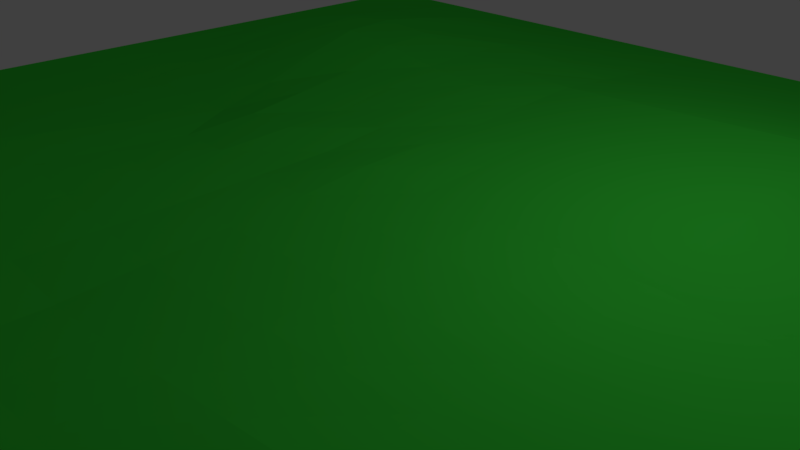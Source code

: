 # Source: bumpy1.blend  (saved by Blender 2.79.0; exported with 4.5.12 LTS)
import bpy
from mathutils import Matrix  # noqa: F401  (used for matrix-valued properties, if any)

bpy.ops.wm.read_factory_settings(use_empty=True)
scene = bpy.context.scene
scene.name = 'Scene'

# ---- collections
col_collection_1 = bpy.data.collections.new('Collection 1'); scene.collection.children.link(col_collection_1)

# ---- materials (node trees are filled in below, after node groups)
mat_material = bpy.data.materials.new('Material')
mat_material.alpha_threshold = 0.0
mat_material.use_transparent_shadow = False
mat_material.roughness = 0.5
mat_material.line_color = (0.0, 0.0, 0.0, 1.0)
mat_material_001 = bpy.data.materials.new('Material.001')
mat_material_001.alpha_threshold = 0.0
mat_material_001.use_transparent_shadow = False
mat_material_001.diffuse_color = (0.04898, 0.8, 0.05243, 1.0)
mat_material_001.specular_color = (0.1256, 1.0, 0.0)
mat_material_001.roughness = 0.5
mat_material_002 = bpy.data.materials.new('Material.002')
mat_material_002.alpha_threshold = 0.0
mat_material_002.use_transparent_shadow = False
mat_material_002.diffuse_color = (0.8, 0.4525, 0.2741, 1.0)
mat_material_002.roughness = 0.5

# ---- material node trees

# ---- world
world_world = bpy.data.worlds.new('World'); scene.world = world_world
world_world.color = (0.05088, 0.05088, 0.05088)
world_world.use_sun_shadow = False
world_world.sun_shadow_jitter_overblur = 0.0
world_world.cycles.sampling_method = 'MANUAL'

# ---- cameras
cam_camera = bpy.data.cameras.new('Camera')
cam_camera.clip_end = 100.0
cam_camera.lens = 35.0
cam_camera.sensor_width = 32.0
cam_camera.sensor_height = 18.0
cam_camera.ortho_scale = 7.314
cam_camera.dof.focus_distance = 0.0
cam_camera.dof.aperture_fstop = 128.0

# ---- lights
light_lamp = bpy.data.lights.new('Lamp', 'POINT')
light_lamp.transmission_factor = 0.0
light_lamp.cutoff_distance = 30.0
light_lamp.energy = 100.0
light_lamp.shadow_buffer_clip_start = 1.001
light_lamp.shadow_soft_size = 0.1
light_lamp.shadow_maximum_resolution = 0.006
light_lamp.use_absolute_resolution = True

# ---- meshes
me_cube = bpy.data.meshes.new('Cube')
me_cube.from_pydata([(1.0, 1.0, -1.0), (1.0, -1.0, -1.0), (-1.0, -1.0, -1.0), (-1.0, 1.0, -1.0), (1.0, 1.0, 1.0), (1.0, -1.0, 1.0), (-1.0, -1.0, 1.0), (-1.0, 1.0, 1.0), (1.0, -5.364e-07, 1.0), (2.384e-07, 1.0, 1.0), (-5.364e-07, -1.0, 1.0), (-1.0, 1.788e-07, 1.0), (-1.49e-07, -1.788e-07, 1.463), (1.0, -0.5, 1.0), (-0.5, 1.0, 1.0), (-0.5, -1.0, 1.0), (-1.0, 0.5, 1.0), (1.0, 0.5, 1.0), (0.5, 1.0, 1.0), (0.5, -1.0, 1.0), (-1.0, -0.5, 1.0), (-3.427e-07, -0.5, 0.8472), (4.47e-08, 0.5, 1.698), (0.5, -3.576e-07, 1.434), (-0.4422, 0.02686, 1.02), (-0.5, 0.5, 2.345), (0.5, 0.5, 2.002), (0.5, -0.5, 1.918), (-0.5, -0.5, 1.629), (1.0, -0.75, 1.0), (-0.75, 1.0, 1.0), (-0.75, -1.0, 1.0), (-1.0, 0.75, 1.0), (1.0, 0.25, 1.0), (0.25, 1.0, 1.0), (0.25, -1.0, 1.0), (-1.0, -0.25, 1.0), (-4.396e-07, -0.75, 0.8841), (-5.215e-08, 0.25, 1.518), (0.75, -4.47e-07, 1.217), (-0.2211, 0.01343, 1.441), (1.0, -0.25, 1.0), (-0.25, 1.0, 1.0), (-0.25, -1.0, 1.0), (-1.0, 0.25, 1.0), (1.0, 0.75, 1.0), (0.75, 1.0, 1.0), (0.75, -1.0, 1.0), (-1.0, -0.75, 1.0), (-2.459e-07, -0.25, 1.151), (1.416e-07, 0.75, 1.349), (0.25, -2.682e-07, 1.387), (-0.7211, 0.01343, 1.01), (-0.4711, 0.2634, 1.937), (-0.5, 0.75, 1.798), (-0.25, 0.5, 1.937), (-0.75, 0.5, 1.798), (0.5, 0.25, 1.718), (0.5, 0.75, 1.501), (0.75, 0.5, 1.501), (0.25, 0.5, 1.85), (0.5, -0.75, 1.459), (0.5, -0.25, 1.676), (0.75, -0.5, 1.459), (0.25, -0.5, 1.343), (-0.5, -0.75, 1.368), (-0.4711, -0.2366, 1.378), (-0.25, -0.5, 1.252), (-0.75, -0.5, 1.368), (-0.7355, -0.2433, 1.189), (-0.2355, -0.2433, 1.272), (-0.25, -0.75, 1.126), (0.25, -0.25, 1.365), (0.75, -0.25, 1.338), (0.75, -0.75, 1.229), (0.25, 0.75, 1.425), (0.75, 0.75, 1.251), (0.75, 0.25, 1.359), (-0.75, 0.75, 1.399), (-0.25, 0.75, 1.573), (-0.2355, 0.2567, 1.663), (-0.7355, 0.2567, 1.404), (0.25, 0.25, 1.618), (0.25, -0.75, 1.171), (-0.75, -0.75, 1.184), (1.0, -0.875, 1.0), (-0.875, 1.0, 1.0), (-0.875, -1.0, 1.0), (-1.0, 0.875, 1.0), (1.0, 0.125, 1.0), (0.125, 1.0, 1.0), (0.125, -1.0, 1.0), (-1.0, -0.125, 1.0), (-4.88e-07, -0.875, 0.942), (-1.006e-07, 0.125, 1.49), (0.875, -4.917e-07, 1.109), (-0.1105, 0.006716, 1.259), (1.0, -0.375, 1.0), (-0.375, 1.0, 1.0), (-0.375, -1.0, 1.0), (-1.0, 0.375, 1.0), (1.0, 0.625, 1.0), (0.625, 1.0, 1.0), (0.625, -1.0, 1.0), (-1.0, -0.625, 1.0), (-2.943e-07, -0.375, 0.999), (9.313e-08, 0.625, 1.523), (0.375, -3.129e-07, 1.41), (-0.5816, 0.02015, 1.015), (-0.4566, 0.1451, 1.414), (-0.5, 0.625, 2.103), (-0.125, 0.5, 1.772), (-0.625, 0.5, 2.14), (0.5, 0.125, 1.576), (0.5, 0.625, 1.752), (0.875, 0.5, 1.251), (0.375, 0.5, 1.926), (0.5, -0.875, 1.229), (0.5, -0.375, 1.797), (0.875, -0.5, 1.229), (0.375, -0.5, 1.63), (-0.5, -0.875, 1.184), (-0.4855, -0.3683, 1.557), (-0.125, -0.5, 1.01), (-0.625, -0.5, 1.552), (1.0, -0.625, 1.0), (-0.625, 1.0, 1.0), (-0.625, -1.0, 1.0), (-1.0, 0.625, 1.0), (1.0, 0.375, 1.0), (0.375, 1.0, 1.0), (0.375, -1.0, 1.0), (-1.0, -0.375, 1.0), (-3.912e-07, -0.625, 0.8261), (-3.725e-09, 0.375, 1.608), (0.625, -4.023e-07, 1.326), (-0.3316, 0.02015, 1.373), (1.0, -0.125, 1.0), (-0.125, 1.0, 1.0), (-0.125, -1.0, 1.0), (-1.0, 0.125, 1.0), (1.0, 0.875, 1.0), (0.875, 1.0, 1.0), (0.875, -1.0, 1.0), (-1.0, -0.875, 1.0), (-1.974e-07, -0.125, 1.276), (1.9e-07, 0.875, 1.174), (0.125, -2.235e-07, 1.363), (-0.8605, 0.006716, 1.005), (-0.4855, 0.3817, 2.347), (-0.5, 0.875, 1.399), (-0.375, 0.5, 2.229), (-0.875, 0.5, 1.399), (0.5, 0.375, 1.86), (0.5, 0.875, 1.251), (0.625, 0.5, 1.752), (0.125, 0.5, 1.774), (0.5, -0.625, 1.688), (0.5, -0.125, 1.555), (0.625, -0.5, 1.688), (0.125, -0.5, 1.056), (-0.5, -0.625, 1.552), (-0.4566, -0.1049, 1.199), (-0.375, -0.5, 1.494), (-0.875, -0.5, 1.184), (-0.7428, -0.3716, 1.279), (-0.7283, -0.1149, 1.1), (-0.6033, -0.2399, 1.284), (-0.8678, -0.2466, 1.095), (-0.2428, -0.3716, 1.234), (-0.2283, -0.1149, 1.296), (-0.1178, -0.2466, 1.135), (-0.3533, -0.2399, 1.297), (-0.25, -0.875, 1.063), (-0.25, -0.625, 1.189), (-0.125, -0.75, 1.005), (-0.375, -0.75, 1.247), (0.25, -0.375, 1.354), (0.25, -0.125, 1.376), (0.375, -0.25, 1.52), (0.125, -0.25, 1.209), (0.75, -0.375, 1.398), (0.75, -0.125, 1.278), (0.875, -0.25, 1.169), (0.625, -0.25, 1.507), (0.75, -0.875, 1.115), (0.75, -0.625, 1.344), (0.875, -0.75, 1.115), (0.625, -0.75, 1.344), (0.25, 0.625, 1.637), (0.25, 0.875, 1.212), (0.375, 0.75, 1.463), (0.125, 0.75, 1.387), (0.75, 0.625, 1.376), (0.75, 0.875, 1.125), (0.875, 0.75, 1.125), (0.625, 0.75, 1.376), (0.75, 0.125, 1.288), (0.75, 0.375, 1.43), (0.875, 0.25, 1.18), (0.625, 0.25, 1.539), (-0.75, 0.625, 1.598), (-0.75, 0.875, 1.199), (-0.625, 0.75, 1.598), (-0.875, 0.75, 1.199), (-0.25, 0.625, 1.86), (-0.25, 0.875, 1.287), (-0.125, 0.75, 1.461), (-0.375, 0.75, 1.685), (-0.2283, 0.1351, 1.421), (-0.2428, 0.3784, 1.905), (-0.1178, 0.2534, 1.591), (-0.3533, 0.2601, 1.765), (-0.7283, 0.1351, 1.207), (-0.7428, 0.3784, 1.656), (-0.6033, 0.2601, 1.724), (-0.8678, 0.2534, 1.202), (0.25, 0.125, 1.502), (0.25, 0.375, 1.734), (0.375, 0.25, 1.668), (0.125, 0.25, 1.568), (0.25, -0.875, 1.086), (0.25, -0.625, 1.257), (0.375, -0.75, 1.315), (0.125, -0.75, 1.028), (-0.75, -0.875, 1.092), (-0.75, -0.625, 1.276), (-0.625, -0.75, 1.276), (-0.875, -0.75, 1.092), (-0.875, -0.625, 1.138), (-0.625, -0.625, 1.414), (-0.625, -0.875, 1.138), (0.125, -0.625, 1.042), (0.375, -0.625, 1.473), (0.375, -0.875, 1.158), (0.125, 0.375, 1.671), (0.375, 0.375, 1.797), (0.375, 0.125, 1.539), (-0.8714, 0.3767, 1.3), (-0.6142, 0.38, 2.069), (-0.5925, 0.1401, 1.311), (-0.3642, 0.38, 2.207), (-0.1214, 0.3767, 1.756), (-0.1142, 0.13, 1.425), (-0.375, 0.875, 1.343), (-0.125, 0.875, 1.231), (-0.125, 0.625, 1.692), (-0.875, 0.875, 1.1), (-0.625, 0.875, 1.299), (-0.625, 0.625, 1.897), (0.625, 0.375, 1.645), (0.875, 0.375, 1.215), (0.875, 0.125, 1.144), (0.625, 0.875, 1.188), (0.875, 0.875, 1.063), (0.875, 0.625, 1.188), (0.125, 0.875, 1.193), (0.375, 0.875, 1.232), (0.375, 0.625, 1.695), (0.625, -0.625, 1.516), (0.875, -0.625, 1.172), (0.875, -0.875, 1.057), (0.625, -0.125, 1.416), (0.875, -0.125, 1.139), (0.875, -0.375, 1.199), (0.125, -0.125, 1.286), (0.375, -0.125, 1.465), (0.375, -0.375, 1.575), (-0.375, -0.625, 1.37), (-0.125, -0.625, 1.008), (-0.125, -0.875, 1.003), (-0.3425, -0.1099, 1.199), (-0.1142, -0.12, 1.197), (-0.1214, -0.3733, 1.072), (-0.8642, -0.12, 1.05), (-0.5925, -0.1099, 1.149), (-0.6142, -0.37, 1.418), (-0.8714, -0.3733, 1.139), (-0.3642, -0.37, 1.395), (-0.375, -0.875, 1.123), (0.125, -0.375, 1.132), (0.625, -0.375, 1.598), (0.625, -0.875, 1.172), (0.125, 0.625, 1.58), (0.625, 0.625, 1.564), (0.625, 0.125, 1.432), (-0.875, 0.625, 1.299), (-0.375, 0.625, 1.936), (-0.3425, 0.1401, 1.554), (-0.8642, 0.13, 1.104), (0.125, 0.125, 1.465), (0.125, -0.875, 1.014), (-0.875, -0.875, 1.046)], [], [(0, 1, 2, 3), (292, 144, 6, 87), (0, 4, 141, 45, 101, 17, 129, 33, 89, 8, 137, 41, 97, 13, 125, 29, 85, 5, 1), (1, 5, 143, 47, 103, 19, 131, 35, 91, 10, 139, 43, 99, 15, 127, 31, 87, 6, 2), (2, 6, 144, 48, 104, 20, 132, 36, 92, 11, 140, 44, 100, 16, 128, 32, 88, 7, 3), (4, 0, 3, 7, 86, 30, 126, 14, 98, 42, 138, 9, 90, 34, 130, 18, 102, 46, 142), (291, 93, 10, 91), (290, 94, 12, 147), (289, 140, 11, 148), (288, 109, 24, 136), (287, 110, 25, 151), (286, 128, 16, 152), (285, 113, 23, 135), (284, 114, 26, 155), (283, 106, 22, 156), (282, 117, 19, 103), (281, 118, 27, 159), (280, 105, 21, 160), (279, 121, 15, 99), (278, 122, 28, 163), (277, 132, 20, 164), (276, 165, 68, 124), (275, 166, 69, 167), (274, 92, 36, 168), (273, 169, 67, 123), (272, 170, 70, 171), (271, 162, 66, 172), (270, 173, 43, 139), (269, 174, 71, 175), (268, 161, 65, 176), (267, 177, 64, 120), (266, 178, 72, 179), (265, 145, 49, 180), (264, 181, 63, 119), (263, 182, 73, 183), (262, 158, 62, 184), (261, 185, 47, 143), (260, 186, 74, 187), (259, 157, 61, 188), (258, 189, 60, 116), (257, 190, 75, 191), (256, 146, 50, 192), (255, 193, 59, 115), (254, 194, 76, 195), (253, 154, 58, 196), (252, 197, 39, 95), (251, 198, 77, 199), (250, 153, 57, 200), (249, 201, 56, 112), (248, 202, 78, 203), (247, 88, 32, 204), (246, 205, 55, 111), (245, 206, 79, 207), (244, 150, 54, 208), (243, 209, 40, 96), (242, 210, 80, 211), (241, 149, 53, 212), (240, 213, 52, 108), (239, 214, 81, 215), (238, 100, 44, 216), (237, 217, 51, 107), (236, 218, 82, 219), (235, 134, 38, 220), (234, 221, 35, 131), (233, 222, 83, 223), (232, 133, 37, 224), (231, 225, 31, 127), (230, 226, 84, 227), (229, 104, 48, 228), (226, 229, 228, 84), (68, 164, 229, 226), (164, 20, 104, 229), (161, 230, 227, 65), (28, 124, 230, 161), (124, 68, 226, 230), (121, 231, 127, 15), (65, 227, 231, 121), (227, 84, 225, 231), (222, 232, 224, 83), (64, 160, 232, 222), (160, 21, 133, 232), (157, 233, 223, 61), (27, 120, 233, 157), (120, 64, 222, 233), (117, 234, 131, 19), (61, 223, 234, 117), (223, 83, 221, 234), (218, 235, 220, 82), (60, 156, 235, 218), (156, 22, 134, 235), (153, 236, 219, 57), (26, 116, 236, 153), (116, 60, 218, 236), (113, 237, 107, 23), (57, 219, 237, 113), (219, 82, 217, 237), (214, 238, 216, 81), (56, 152, 238, 214), (152, 16, 100, 238), (149, 239, 215, 53), (25, 112, 239, 149), (112, 56, 214, 239), (109, 240, 108, 24), (53, 215, 240, 109), (215, 81, 213, 240), (210, 241, 212, 80), (55, 151, 241, 210), (151, 25, 149, 241), (134, 242, 211, 38), (22, 111, 242, 134), (111, 55, 210, 242), (94, 243, 96, 12), (38, 211, 243, 94), (211, 80, 209, 243), (206, 244, 208, 79), (42, 98, 244, 206), (98, 14, 150, 244), (146, 245, 207, 50), (9, 138, 245, 146), (138, 42, 206, 245), (106, 246, 111, 22), (50, 207, 246, 106), (207, 79, 205, 246), (202, 247, 204, 78), (30, 86, 247, 202), (86, 7, 88, 247), (150, 248, 203, 54), (14, 126, 248, 150), (126, 30, 202, 248), (110, 249, 112, 25), (54, 203, 249, 110), (203, 78, 201, 249), (198, 250, 200, 77), (59, 155, 250, 198), (155, 26, 153, 250), (129, 251, 199, 33), (17, 115, 251, 129), (115, 59, 198, 251), (89, 252, 95, 8), (33, 199, 252, 89), (199, 77, 197, 252), (194, 253, 196, 76), (46, 102, 253, 194), (102, 18, 154, 253), (141, 254, 195, 45), (4, 142, 254, 141), (142, 46, 194, 254), (101, 255, 115, 17), (45, 195, 255, 101), (195, 76, 193, 255), (190, 256, 192, 75), (34, 90, 256, 190), (90, 9, 146, 256), (154, 257, 191, 58), (18, 130, 257, 154), (130, 34, 190, 257), (114, 258, 116, 26), (58, 191, 258, 114), (191, 75, 189, 258), (186, 259, 188, 74), (63, 159, 259, 186), (159, 27, 157, 259), (125, 260, 187, 29), (13, 119, 260, 125), (119, 63, 186, 260), (85, 261, 143, 5), (29, 187, 261, 85), (187, 74, 185, 261), (182, 262, 184, 73), (39, 135, 262, 182), (135, 23, 158, 262), (137, 263, 183, 41), (8, 95, 263, 137), (95, 39, 182, 263), (97, 264, 119, 13), (41, 183, 264, 97), (183, 73, 181, 264), (178, 265, 180, 72), (51, 147, 265, 178), (147, 12, 145, 265), (158, 266, 179, 62), (23, 107, 266, 158), (107, 51, 178, 266), (118, 267, 120, 27), (62, 179, 267, 118), (179, 72, 177, 267), (174, 268, 176, 71), (67, 163, 268, 174), (163, 28, 161, 268), (133, 269, 175, 37), (21, 123, 269, 133), (123, 67, 174, 269), (93, 270, 139, 10), (37, 175, 270, 93), (175, 71, 173, 270), (170, 271, 172, 70), (40, 136, 271, 170), (136, 24, 162, 271), (145, 272, 171, 49), (12, 96, 272, 145), (96, 40, 170, 272), (105, 273, 123, 21), (49, 171, 273, 105), (171, 70, 169, 273), (166, 274, 168, 69), (52, 148, 274, 166), (148, 11, 92, 274), (162, 275, 167, 66), (24, 108, 275, 162), (108, 52, 166, 275), (122, 276, 124, 28), (66, 167, 276, 122), (167, 69, 165, 276), (165, 277, 164, 68), (69, 168, 277, 165), (168, 36, 132, 277), (169, 278, 163, 67), (70, 172, 278, 169), (172, 66, 122, 278), (173, 279, 99, 43), (71, 176, 279, 173), (176, 65, 121, 279), (177, 280, 160, 64), (72, 180, 280, 177), (180, 49, 105, 280), (181, 281, 159, 63), (73, 184, 281, 181), (184, 62, 118, 281), (185, 282, 103, 47), (74, 188, 282, 185), (188, 61, 117, 282), (189, 283, 156, 60), (75, 192, 283, 189), (192, 50, 106, 283), (193, 284, 155, 59), (76, 196, 284, 193), (196, 58, 114, 284), (197, 285, 135, 39), (77, 200, 285, 197), (200, 57, 113, 285), (201, 286, 152, 56), (78, 204, 286, 201), (204, 32, 128, 286), (205, 287, 151, 55), (79, 208, 287, 205), (208, 54, 110, 287), (209, 288, 136, 40), (80, 212, 288, 209), (212, 53, 109, 288), (213, 289, 148, 52), (81, 216, 289, 213), (216, 44, 140, 289), (217, 290, 147, 51), (82, 220, 290, 217), (220, 38, 94, 290), (221, 291, 91, 35), (83, 224, 291, 221), (224, 37, 93, 291), (225, 292, 87, 31), (84, 228, 292, 225), (228, 48, 144, 292)])
me_cube.polygons.foreach_set('material_index', [2, 1, 2, 2, 2, 2, 1, 1, 1, 1, 1, 1, 1, 1, 1, 1, 1, 1, 1, 1, 1, 1, 1, 1, 1, 1, 1, 1, 1, 1, 1, 1, 1, 1, 1, 1, 1, 1, 1, 1, 1, 1, 1, 1, 1, 1, 1, 1, 1, 1, 1, 1, 1, 1, 1, 1, 1, 1, 1, 1, 1, 1, 1, 1, 1, 1, 1, 1, 1, 1, 1, 1, 1, 1, 1, 1, 1, 1, 1, 1, 1, 1, 1, 1, 1, 1, 1, 1, 1, 1, 1, 1, 1, 1, 1, 1, 1, 1, 1, 1, 1, 1, 1, 1, 1, 1, 1, 1, 1, 1, 1, 1, 1, 1, 1, 1, 1, 1, 1, 1, 1, 1, 1, 1, 1, 1, 1, 1, 1, 1, 1, 1, 1, 1, 1, 1, 1, 1, 1, 1, 1, 1, 1, 1, 1, 1, 1, 1, 1, 1, 1, 1, 1, 1, 1, 1, 1, 1, 1, 1, 1, 1, 1, 1, 1, 1, 1, 1, 1, 1, 1, 1, 1, 1, 1, 1, 1, 1, 1, 1, 1, 1, 1, 1, 1, 1, 1, 1, 1, 1, 1, 1, 1, 1, 1, 1, 1, 1, 1, 1, 1, 1, 1, 1, 1, 1, 1, 1, 1, 1, 1, 1, 1, 1, 1, 1, 1, 1, 1, 1, 1, 1, 1, 1, 1, 1, 1, 1, 1, 1, 1, 1, 1, 1, 1, 1, 1, 1, 1, 1, 1, 1, 1, 1, 1, 1, 1, 1, 1, 1, 1, 1, 1, 1, 1, 1, 1, 1, 1, 1, 1])
me_cube.materials.append(mat_material)
me_cube.materials.append(mat_material_001)
me_cube.materials.append(mat_material_002)
me_cube.use_remesh_preserve_volume = False
me_cube.use_remesh_preserve_attributes = False
me_cube.use_mirror_vertex_groups = False
me_cube.update()

# ---- objects
ob_cube = bpy.data.objects.new('Cube', me_cube)
ob_lamp = bpy.data.objects.new('Lamp', light_lamp)
ob_camera = bpy.data.objects.new('Camera', cam_camera)

# ---- transforms, parenting, visibility, modifiers, constraints
ob_cube.location = (0.0, 0.0, 0.5)
ob_cube.scale = (8.0, 8.0, 0.5)
ob_cube.lock_rotations_4d = False
ob_cube.empty_display_type = 'ARROWS'
ob_cube.lineart.crease_threshold = 0.0
ob_lamp.location = (4.076, 1.005, 5.904)
ob_lamp.rotation_euler = (0.6503, 0.05522, 1.866)
ob_lamp.lock_rotations_4d = False
ob_lamp.empty_display_type = 'ARROWS'
ob_lamp.color = (0.0, 0.0, 0.0, 0.0)
ob_lamp.lineart.crease_threshold = 0.0
ob_camera.location = (7.481, -6.508, 5.344)
ob_camera.rotation_euler = (1.109, 0.0, 0.8149)
ob_camera.lock_rotations_4d = False
ob_camera.empty_display_type = 'ARROWS'
ob_camera.color = (0.0, 0.0, 0.0, 0.0)
ob_camera.display_type = 'WIRE'
ob_camera.lineart.crease_threshold = 0.0

# ---- collection membership
col_collection_1.objects.link(ob_cube)
col_collection_1.objects.link(ob_lamp)
col_collection_1.objects.link(ob_camera)

# ---- scene / render settings (as saved in the file)
scene.camera = ob_camera
scene.frame_start = 1; scene.frame_end = 250; scene.frame_set(1)
scene.render.engine = 'BLENDER_EEVEE_NEXT'
scene.render.resolution_percentage = 50
scene.render.dither_intensity = 0.0
scene.cycles.use_denoising = False
scene.cycles.samples = 128
scene.cycles.sampling_pattern = 'TABULATED_SOBOL'
scene.cycles.use_adaptive_sampling = False
scene.cycles.use_light_tree = False
scene.cycles.blur_glossy = 0.0
scene.cycles.sample_clamp_indirect = 0.0
scene.view_settings.view_transform = 'Standard'
bpy.context.view_layer.update()

